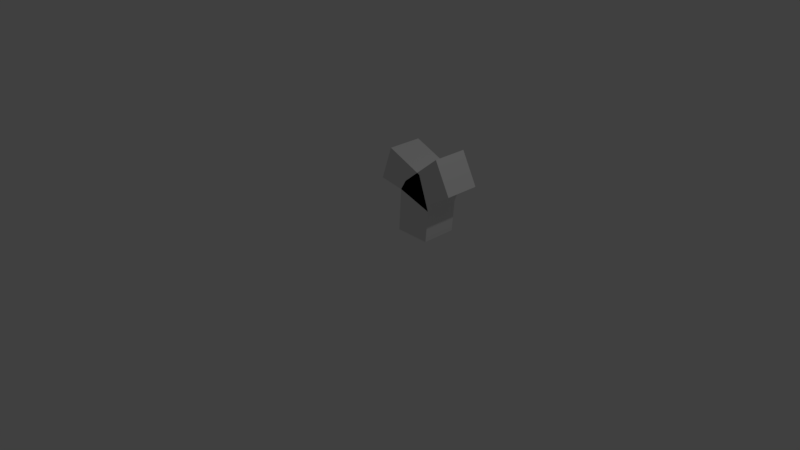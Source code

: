 # Source: Corn.blend  (saved by Blender 2.79.0; exported with 4.5.12 LTS)
import bpy
from mathutils import Matrix  # noqa: F401  (used for matrix-valued properties, if any)

bpy.ops.wm.read_factory_settings(use_empty=True)
scene = bpy.context.scene
scene.name = 'Scene'

# ---- collections
col_collection_1 = bpy.data.collections.new('Collection 1'); scene.collection.children.link(col_collection_1)

# ---- world
world_world = bpy.data.worlds.new('World'); scene.world = world_world
world_world.color = (0.05088, 0.05088, 0.05088)
world_world.use_sun_shadow = False
world_world.sun_shadow_jitter_overblur = 0.0
world_world.cycles.sampling_method = 'MANUAL'

# ---- cameras
cam_camera = bpy.data.cameras.new('Camera')
cam_camera.clip_end = 100.0
cam_camera.lens = 35.0
cam_camera.sensor_width = 32.0
cam_camera.sensor_height = 18.0
cam_camera.ortho_scale = 7.314
cam_camera.dof.focus_distance = 0.0
cam_camera.dof.aperture_fstop = 128.0

# ---- lights
light_lamp = bpy.data.lights.new('Lamp', 'POINT')
light_lamp.transmission_factor = 0.0
light_lamp.cutoff_distance = 30.0
light_lamp.energy = 100.0
light_lamp.shadow_buffer_clip_start = 1.001
light_lamp.shadow_soft_size = 0.1
light_lamp.shadow_maximum_resolution = 0.006
light_lamp.use_absolute_resolution = True

# ---- meshes
me_cube_001 = bpy.data.meshes.new('Cube.001')
me_cube_001.from_pydata([(0.02022, 1.0, 0.009967), (0.02535, 1.0, 0.4252), (0.1689, 1.0, 0.7995), (0.5485, 1.0, 0.9985), (0.1689, 1.0, 0.7995), (-0.04643, 1.0, 0.7636), (-0.4727, 1.0, 0.9123)], [(0, 1), (1, 2), (2, 3), (2, 4), (1, 5), (5, 6)], [])
me_cube_001.use_remesh_preserve_volume = False
me_cube_001.use_remesh_preserve_attributes = False
me_cube_001.use_mirror_vertex_groups = False
me_cube_001.update()

# ---- objects
ob_cube = bpy.data.objects.new('Cube', me_cube_001)
ob_lamp = bpy.data.objects.new('Lamp', light_lamp)
ob_camera = bpy.data.objects.new('Camera', cam_camera)

# ---- transforms, parenting, visibility, modifiers, constraints
ob_cube.location = (1.192e-07, 3.444e-10, -0.002563)
ob_cube.lineart.crease_threshold = 0.0
_m = ob_cube.modifiers.new('Skin', 'SKIN')
ob_lamp.location = (4.076, 1.005, 5.904)
ob_lamp.rotation_euler = (0.6503, 0.05522, 1.866)
ob_lamp.lock_rotations_4d = False
ob_lamp.empty_display_type = 'ARROWS'
ob_lamp.color = (0.0, 0.0, 0.0, 0.0)
ob_lamp.lineart.crease_threshold = 0.0
ob_camera.location = (7.481, -6.508, 5.344)
ob_camera.rotation_euler = (1.109, 0.0, 0.8149)
ob_camera.lock_rotations_4d = False
ob_camera.empty_display_type = 'ARROWS'
ob_camera.color = (0.0, 0.0, 0.0, 0.0)
ob_camera.display_type = 'WIRE'
ob_camera.lineart.crease_threshold = 0.0

# ---- collection membership
col_collection_1.objects.link(ob_cube)
col_collection_1.objects.link(ob_lamp)
col_collection_1.objects.link(ob_camera)

# ---- scene / render settings (as saved in the file)
scene.camera = ob_camera
scene.frame_start = 1; scene.frame_end = 250; scene.frame_set(1)
scene.render.engine = 'BLENDER_EEVEE_NEXT'
scene.render.resolution_percentage = 50
scene.render.dither_intensity = 0.0
scene.cycles.use_denoising = False
scene.cycles.samples = 128
scene.cycles.sampling_pattern = 'TABULATED_SOBOL'
scene.cycles.use_adaptive_sampling = False
scene.cycles.use_light_tree = False
scene.cycles.blur_glossy = 0.0
scene.cycles.sample_clamp_indirect = 0.0
scene.view_settings.view_transform = 'Standard'
bpy.context.view_layer.update()
